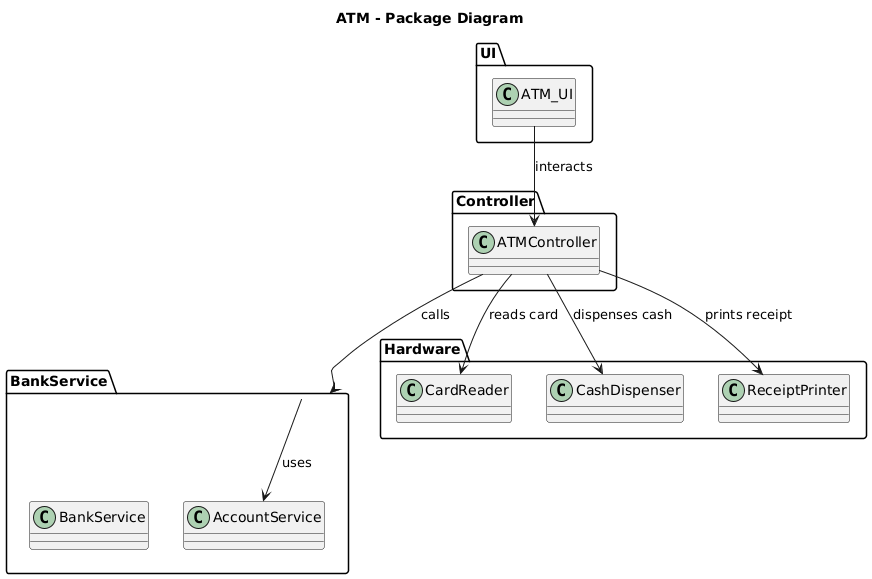

The diagram above was rendered by PlantUML. Its source (embedded in the PNG):
@startuml
title ATM - Package Diagram

' Gom các package thành 4 nhóm chính
package "UI" {
  class ATM_UI
}

package "Controller" {
  class ATMController
}

package "BankService" {
  class BankService
  class AccountService
}

package "Hardware" {
  class CardReader
  class CashDispenser
  class ReceiptPrinter
}

' Các quan hệ chính
ATM_UI --> ATMController : interacts
ATMController --> BankService : calls
ATMController --> CardReader : reads card
ATMController --> CashDispenser : dispenses cash
ATMController --> ReceiptPrinter : prints receipt
BankService --> AccountService : uses
@enduml